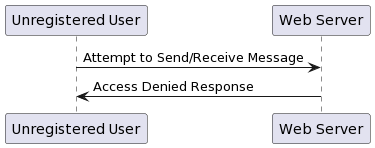

The diagram above was rendered by PlantUML. Its source (embedded in the PNG):
@startuml
participant "Unregistered User" as UU
participant "Web Server" as WS

UU -> WS: Attempt to Send/Receive Message
WS -> UU: Access Denied Response
@enduml